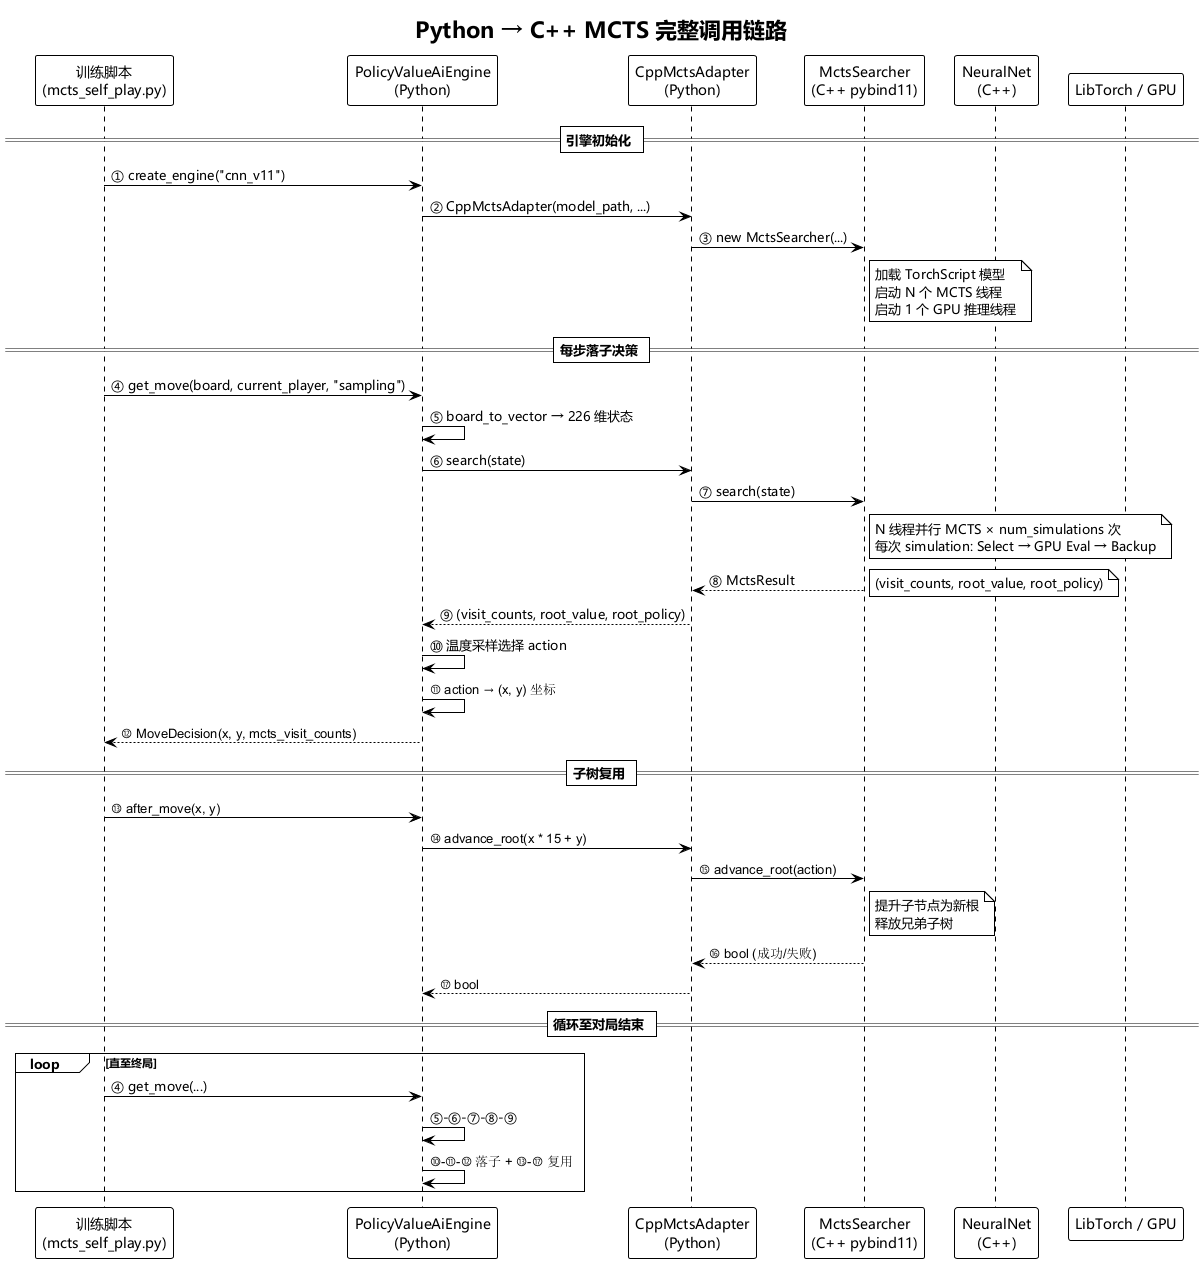

The diagram above was rendered by PlantUML. Its source (embedded in the PNG):
@startuml
!theme plain

skinparam defaultFontName Microsoft YaHei,SimHei,SimSun,sans-serif
skinparam sequenceMessageFontName Microsoft YaHei,SimHei,SimSun,sans-serif

title Python → C++ MCTS 完整调用链路

participant "训练脚本\n(mcts_self_play.py)" as Script
participant "PolicyValueAiEngine\n(Python)" as Engine
participant "CppMctsAdapter\n(Python)" as Adapter
participant "MctsSearcher\n(C++ pybind11)" as Searcher
participant "NeuralNet\n(C++)" as NN
participant "LibTorch / GPU" as GPU

== 引擎初始化 ==

Script -> Engine: ① create_engine("cnn_v11")
Engine -> Adapter: ② CppMctsAdapter(model_path, ...)
Adapter -> Searcher: ③ new MctsSearcher(...)
note right of Searcher
    加载 TorchScript 模型
    启动 N 个 MCTS 线程
    启动 1 个 GPU 推理线程
end note

== 每步落子决策 ==

Script -> Engine: ④ get_move(board, current_player, "sampling")
Engine -> Engine: ⑤ board_to_vector → 226 维状态
Engine -> Adapter: ⑥ search(state)
Adapter -> Searcher: ⑦ search(state)
note right of Searcher
    N 线程并行 MCTS × num_simulations 次
    每次 simulation: Select → GPU Eval → Backup
end note
Searcher --> Adapter: ⑧ MctsResult
note right: (visit_counts, root_value, root_policy)
Adapter --> Engine: ⑨ (visit_counts, root_value, root_policy)

Engine -> Engine: ⑩ 温度采样选择 action
Engine -> Engine: ⑪ action → (x, y) 坐标
Engine --> Script: ⑫ MoveDecision(x, y, mcts_visit_counts)

== 子树复用 ==

Script -> Engine: ⑬ after_move(x, y)
Engine -> Adapter: ⑭ advance_root(x * 15 + y)
Adapter -> Searcher: ⑮ advance_root(action)
note right of Searcher
    提升子节点为新根
    释放兄弟子树
end note
Searcher --> Adapter: ⑯ bool (成功/失败)
Adapter --> Engine: ⑰ bool

== 循环至对局结束 ==

loop 直至终局
    Script -> Engine: ④ get_move(...)
    Engine -> Engine: ⑤-⑥-⑦-⑧-⑨
    Engine -> Engine: ⑩-⑪-⑫ 落子 + ⑬-⑰ 复用
end

@enduml